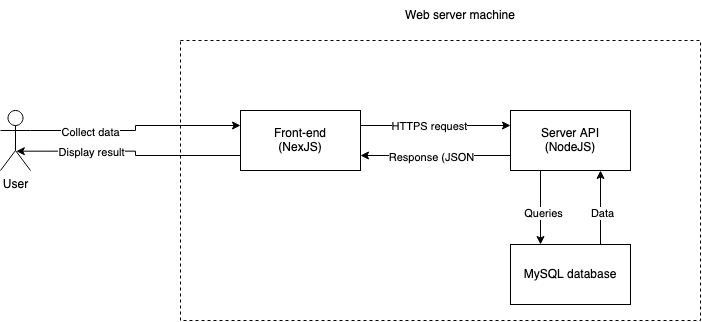

The diagram above was exported from draw.io. Its source (the exported page's mxGraphModel, read from the mxfile embedded in the PNG):
<mxGraphModel dx="1577" dy="940" grid="1" gridSize="10" guides="1" tooltips="1" connect="1" arrows="1" fold="1" page="1" pageScale="1" pageWidth="1169" pageHeight="827" math="0" shadow="0">
  <root>
    <mxCell id="0" />
    <mxCell id="1" parent="0" />
    <mxCell id="9K02aeORX0OmM4dxwnHb-6" style="edgeStyle=orthogonalEdgeStyle;rounded=0;orthogonalLoop=1;jettySize=auto;html=1;exitX=1;exitY=0.3333333333333333;exitDx=0;exitDy=0;exitPerimeter=0;entryX=0;entryY=0.25;entryDx=0;entryDy=0;" edge="1" parent="1" source="9K02aeORX0OmM4dxwnHb-1" target="9K02aeORX0OmM4dxwnHb-5">
      <mxGeometry relative="1" as="geometry" />
    </mxCell>
    <mxCell id="9K02aeORX0OmM4dxwnHb-7" value="Collect data" style="edgeLabel;html=1;align=center;verticalAlign=middle;resizable=0;points=[];" vertex="1" connectable="0" parent="9K02aeORX0OmM4dxwnHb-6">
      <mxGeometry x="-0.5437" y="-1" relative="1" as="geometry">
        <mxPoint x="11" as="offset" />
      </mxGeometry>
    </mxCell>
    <mxCell id="9K02aeORX0OmM4dxwnHb-1" value="User" style="shape=umlActor;verticalLabelPosition=bottom;verticalAlign=top;html=1;outlineConnect=0;" vertex="1" parent="1">
      <mxGeometry x="234" y="364" width="30" height="60" as="geometry" />
    </mxCell>
    <mxCell id="9K02aeORX0OmM4dxwnHb-4" value="" style="rounded=0;whiteSpace=wrap;html=1;fillColor=none;dashed=1;" vertex="1" parent="1">
      <mxGeometry x="414" y="294" width="520" height="280" as="geometry" />
    </mxCell>
    <mxCell id="9K02aeORX0OmM4dxwnHb-8" style="edgeStyle=orthogonalEdgeStyle;rounded=0;orthogonalLoop=1;jettySize=auto;html=1;exitX=0;exitY=0.75;exitDx=0;exitDy=0;entryX=0.527;entryY=0.678;entryDx=0;entryDy=0;entryPerimeter=0;" edge="1" parent="1" source="9K02aeORX0OmM4dxwnHb-5" target="9K02aeORX0OmM4dxwnHb-1">
      <mxGeometry relative="1" as="geometry" />
    </mxCell>
    <mxCell id="9K02aeORX0OmM4dxwnHb-10" value="Display result" style="edgeLabel;html=1;align=center;verticalAlign=middle;resizable=0;points=[];" vertex="1" connectable="0" parent="9K02aeORX0OmM4dxwnHb-8">
      <mxGeometry x="0.6302" relative="1" as="geometry">
        <mxPoint x="32" as="offset" />
      </mxGeometry>
    </mxCell>
    <mxCell id="9K02aeORX0OmM4dxwnHb-13" style="edgeStyle=orthogonalEdgeStyle;rounded=0;orthogonalLoop=1;jettySize=auto;html=1;exitX=1;exitY=0.25;exitDx=0;exitDy=0;entryX=0;entryY=0.25;entryDx=0;entryDy=0;" edge="1" parent="1" source="9K02aeORX0OmM4dxwnHb-5" target="9K02aeORX0OmM4dxwnHb-11">
      <mxGeometry relative="1" as="geometry" />
    </mxCell>
    <mxCell id="9K02aeORX0OmM4dxwnHb-16" value="HTTPS request" style="edgeLabel;html=1;align=center;verticalAlign=middle;resizable=0;points=[];" vertex="1" connectable="0" parent="9K02aeORX0OmM4dxwnHb-13">
      <mxGeometry x="-0.0788" relative="1" as="geometry">
        <mxPoint as="offset" />
      </mxGeometry>
    </mxCell>
    <mxCell id="9K02aeORX0OmM4dxwnHb-5" value="&lt;div&gt;Front-end&lt;/div&gt;&lt;div&gt;(NexJS)&lt;br&gt;&lt;/div&gt;" style="rounded=0;whiteSpace=wrap;html=1;fillColor=default;" vertex="1" parent="1">
      <mxGeometry x="474" y="364" width="120" height="60" as="geometry" />
    </mxCell>
    <mxCell id="9K02aeORX0OmM4dxwnHb-15" style="edgeStyle=orthogonalEdgeStyle;rounded=0;orthogonalLoop=1;jettySize=auto;html=1;exitX=0;exitY=0.75;exitDx=0;exitDy=0;entryX=1;entryY=0.75;entryDx=0;entryDy=0;" edge="1" parent="1" source="9K02aeORX0OmM4dxwnHb-11" target="9K02aeORX0OmM4dxwnHb-5">
      <mxGeometry relative="1" as="geometry" />
    </mxCell>
    <mxCell id="9K02aeORX0OmM4dxwnHb-17" value="Response (JSON" style="edgeLabel;html=1;align=center;verticalAlign=middle;resizable=0;points=[];" vertex="1" connectable="0" parent="9K02aeORX0OmM4dxwnHb-15">
      <mxGeometry x="0.103" y="1" relative="1" as="geometry">
        <mxPoint x="3" as="offset" />
      </mxGeometry>
    </mxCell>
    <mxCell id="9K02aeORX0OmM4dxwnHb-19" style="edgeStyle=orthogonalEdgeStyle;rounded=0;orthogonalLoop=1;jettySize=auto;html=1;exitX=0.25;exitY=1;exitDx=0;exitDy=0;entryX=0.25;entryY=0;entryDx=0;entryDy=0;" edge="1" parent="1" source="9K02aeORX0OmM4dxwnHb-11" target="9K02aeORX0OmM4dxwnHb-18">
      <mxGeometry relative="1" as="geometry" />
    </mxCell>
    <mxCell id="9K02aeORX0OmM4dxwnHb-21" value="Queries" style="edgeLabel;html=1;align=center;verticalAlign=middle;resizable=0;points=[];" vertex="1" connectable="0" parent="9K02aeORX0OmM4dxwnHb-19">
      <mxGeometry x="0.1229" y="2" relative="1" as="geometry">
        <mxPoint as="offset" />
      </mxGeometry>
    </mxCell>
    <mxCell id="9K02aeORX0OmM4dxwnHb-11" value="&lt;div&gt;Server API&lt;/div&gt;&lt;div&gt;(NodeJS)&lt;br&gt;&lt;/div&gt;" style="rounded=0;whiteSpace=wrap;html=1;fillColor=default;" vertex="1" parent="1">
      <mxGeometry x="744" y="364" width="120" height="60" as="geometry" />
    </mxCell>
    <mxCell id="9K02aeORX0OmM4dxwnHb-12" value="Web server machine" style="text;html=1;strokeColor=none;fillColor=none;align=center;verticalAlign=middle;whiteSpace=wrap;rounded=0;" vertex="1" parent="1">
      <mxGeometry x="624" y="254" width="140" height="30" as="geometry" />
    </mxCell>
    <mxCell id="9K02aeORX0OmM4dxwnHb-20" style="edgeStyle=orthogonalEdgeStyle;rounded=0;orthogonalLoop=1;jettySize=auto;html=1;exitX=0.75;exitY=0;exitDx=0;exitDy=0;entryX=0.75;entryY=1;entryDx=0;entryDy=0;" edge="1" parent="1" source="9K02aeORX0OmM4dxwnHb-18" target="9K02aeORX0OmM4dxwnHb-11">
      <mxGeometry relative="1" as="geometry" />
    </mxCell>
    <mxCell id="9K02aeORX0OmM4dxwnHb-22" value="Data" style="edgeLabel;html=1;align=center;verticalAlign=middle;resizable=0;points=[];" vertex="1" connectable="0" parent="9K02aeORX0OmM4dxwnHb-20">
      <mxGeometry x="-0.1474" y="-1" relative="1" as="geometry">
        <mxPoint as="offset" />
      </mxGeometry>
    </mxCell>
    <mxCell id="9K02aeORX0OmM4dxwnHb-18" value="MySQL database" style="rounded=0;whiteSpace=wrap;html=1;fillColor=default;" vertex="1" parent="1">
      <mxGeometry x="744" y="498" width="120" height="60" as="geometry" />
    </mxCell>
  </root>
</mxGraphModel>